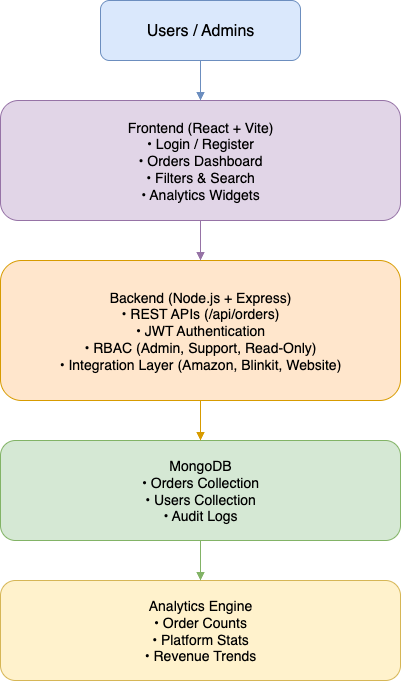

The diagram above was exported from draw.io. Its source (the exported page's mxGraphModel, read from the mxfile embedded in the PNG):
<mxGraphModel dx="942" dy="483" grid="1" gridSize="10" guides="1" tooltips="1" connect="1" arrows="1" fold="1" page="1" pageScale="1" pageWidth="827" pageHeight="1169" math="0" shadow="0">
  <root>
    <mxCell id="0" />
    <mxCell id="1" parent="0" />
    <mxCell id="RYFa2rJexFvn8jBiPYBx-1" value="Users / Admins" style="rounded=1;whiteSpace=wrap;html=1;fillColor=#dae8fc;strokeColor=#6c8ebf;fontSize=16;" vertex="1" parent="1">
      <mxGeometry x="400" y="40" width="200" height="60" as="geometry" />
    </mxCell>
    <mxCell id="RYFa2rJexFvn8jBiPYBx-2" value="Frontend (React + Vite)&#10;• Login / Register&#10;• Orders Dashboard&#10;• Filters &amp; Search&#10;• Analytics Widgets" style="rounded=1;whiteSpace=wrap;html=1;fillColor=#e1d5e7;strokeColor=#9673a6;fontSize=14;" vertex="1" parent="1">
      <mxGeometry x="300" y="140" width="400" height="120" as="geometry" />
    </mxCell>
    <mxCell id="RYFa2rJexFvn8jBiPYBx-3" value="Backend (Node.js + Express)&#10;• REST APIs (/api/orders)&#10;• JWT Authentication&#10;• RBAC (Admin, Support, Read-Only)&#10;• Integration Layer (Amazon, Blinkit, Website)" style="rounded=1;whiteSpace=wrap;html=1;fillColor=#ffe6cc;strokeColor=#d79b00;fontSize=14;" vertex="1" parent="1">
      <mxGeometry x="300" y="300" width="400" height="140" as="geometry" />
    </mxCell>
    <mxCell id="RYFa2rJexFvn8jBiPYBx-4" value="MongoDB&#10;• Orders Collection&#10;• Users Collection&#10;• Audit Logs" style="rounded=1;whiteSpace=wrap;html=1;fillColor=#d5e8d4;strokeColor=#82b366;fontSize=14;" vertex="1" parent="1">
      <mxGeometry x="300" y="480" width="400" height="100" as="geometry" />
    </mxCell>
    <mxCell id="RYFa2rJexFvn8jBiPYBx-5" value="Analytics Engine&#10;• Order Counts&#10;• Platform Stats&#10;• Revenue Trends" style="rounded=1;whiteSpace=wrap;html=1;fillColor=#fff2cc;strokeColor=#d6b656;fontSize=14;" vertex="1" parent="1">
      <mxGeometry x="300" y="620" width="400" height="100" as="geometry" />
    </mxCell>
    <mxCell id="RYFa2rJexFvn8jBiPYBx-6" style="edgeStyle=orthogonalEdgeStyle;rounded=0;orthogonalLoop=1;jettySize=auto;html=1;endArrow=block;strokeColor=#6c8ebf;" edge="1" parent="1" source="RYFa2rJexFvn8jBiPYBx-1" target="RYFa2rJexFvn8jBiPYBx-2">
      <mxGeometry relative="1" as="geometry" />
    </mxCell>
    <mxCell id="RYFa2rJexFvn8jBiPYBx-7" style="edgeStyle=orthogonalEdgeStyle;rounded=0;orthogonalLoop=1;jettySize=auto;html=1;endArrow=block;strokeColor=#9673a6;" edge="1" parent="1" source="RYFa2rJexFvn8jBiPYBx-2" target="RYFa2rJexFvn8jBiPYBx-3">
      <mxGeometry relative="1" as="geometry" />
    </mxCell>
    <mxCell id="RYFa2rJexFvn8jBiPYBx-8" style="edgeStyle=orthogonalEdgeStyle;rounded=0;orthogonalLoop=1;jettySize=auto;html=1;endArrow=block;strokeColor=#d79b00;" edge="1" parent="1" source="RYFa2rJexFvn8jBiPYBx-3" target="RYFa2rJexFvn8jBiPYBx-4">
      <mxGeometry relative="1" as="geometry" />
    </mxCell>
    <mxCell id="RYFa2rJexFvn8jBiPYBx-9" style="edgeStyle=orthogonalEdgeStyle;rounded=0;orthogonalLoop=1;jettySize=auto;html=1;endArrow=block;strokeColor=#82b366;" edge="1" parent="1" source="RYFa2rJexFvn8jBiPYBx-4" target="RYFa2rJexFvn8jBiPYBx-5">
      <mxGeometry relative="1" as="geometry" />
    </mxCell>
  </root>
</mxGraphModel>